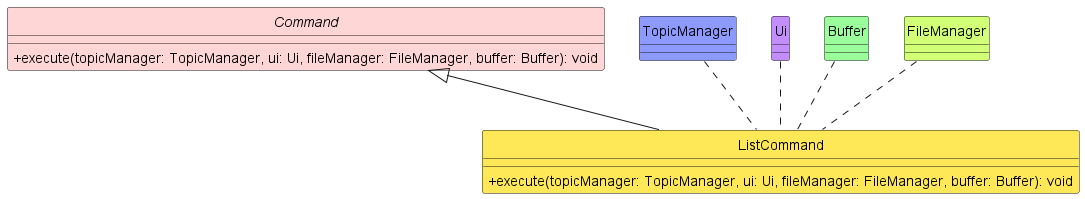

The diagram above was rendered by PlantUML. Its source (embedded in the PNG):
@startuml
!include ../../style.iuml
skinparam classAttributeIconSize 0
hide circle

abstract class Command Command_STYLE{
    +execute(topicManager: TopicManager, ui: Ui, fileManager: FileManager, buffer: Buffer): void
}

class ListCommand ListCommand_STYLE{
    +execute(topicManager: TopicManager, ui: Ui, fileManager: FileManager, buffer: Buffer): void
}

class TopicManager TopicManager_STYLE{
}

class Ui Ui_STYLE{
}

class Buffer Buffer_STYLE{
}

class FileManager FileManager_STYLE{
}

Command <|-- ListCommand

TopicManager .. ListCommand
Ui .. ListCommand
FileManager .. ListCommand
Buffer .. ListCommand
@enduml